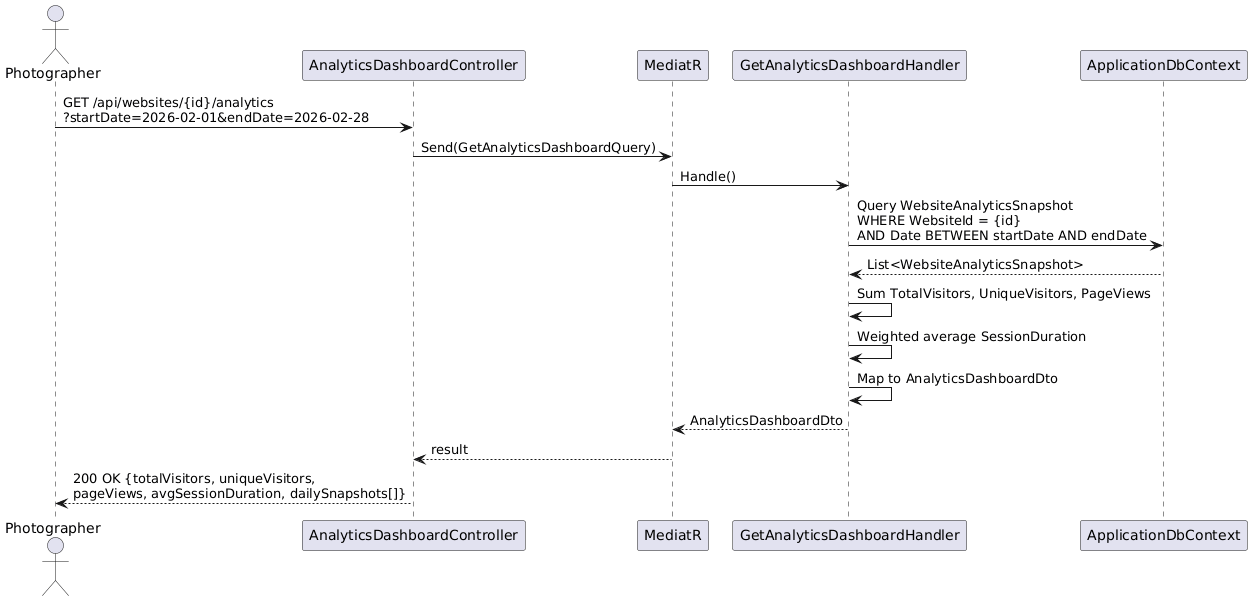

The diagram above was rendered by PlantUML. Its source (embedded in the PNG):
@startuml
actor Photographer as P
participant "AnalyticsDashboardController" as DC
participant "MediatR" as M
participant "GetAnalyticsDashboardHandler" as DH
participant "ApplicationDbContext" as DB

P -> DC : GET /api/websites/{id}/analytics\n?startDate=2026-02-01&endDate=2026-02-28
DC -> M : Send(GetAnalyticsDashboardQuery)
M -> DH : Handle()
DH -> DB : Query WebsiteAnalyticsSnapshot\nWHERE WebsiteId = {id}\nAND Date BETWEEN startDate AND endDate
DB --> DH : List<WebsiteAnalyticsSnapshot>
DH -> DH : Sum TotalVisitors, UniqueVisitors, PageViews
DH -> DH : Weighted average SessionDuration
DH -> DH : Map to AnalyticsDashboardDto
DH --> M : AnalyticsDashboardDto
M --> DC : result
DC --> P : 200 OK {totalVisitors, uniqueVisitors,\npageViews, avgSessionDuration, dailySnapshots[]}
@enduml